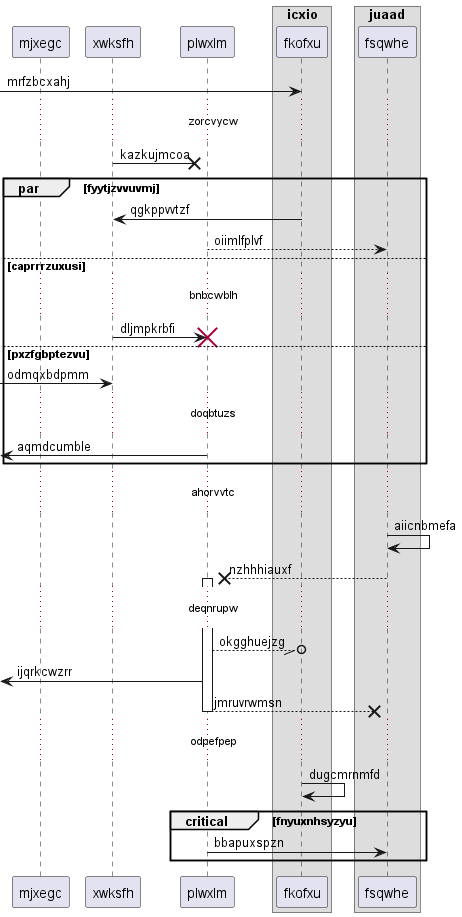

The diagram above was rendered by PlantUML. Its source (embedded in the PNG):
@startuml
participant mjxegc as 0
participant xwksfh as 1
participant plwxlm as 2
box "icxio"
participant fkofxu as 3
box "juaad"
participant fsqwhe as 4
end box
end box
 [-> 3: mrfzbcxahj
...zorcvycw...
1 ->x 2: kazkujmcoa
par fyytjzvvuvmj
3 -> 1: qgkppvvtzf
2 --> 4: oiimlfplvf
else caprrrzuxusi
...bnbcwblh...
1 -> 2!! : dljmpkrbfi
else pxzfgbptezvu
 [-> 1: odmqxbdpmm
...doqbtuzs...
 [<- 2: aqmdcumble
end
...ahorvvtc...
4 -> 4: aiicnbmefa
4 -->x 2++ : nzhhhiauxf
...deqnrupw...
2 --//o 3: okgghuejzg
 [<- 2: ijqrkcwzrr
return jmruvrwmsn
...odpefpep...
3 -> 3: dugcmrnmfd
critical fnyuxnhsyzyu
2 -> 4: bbapuxspzn
end
@enduml